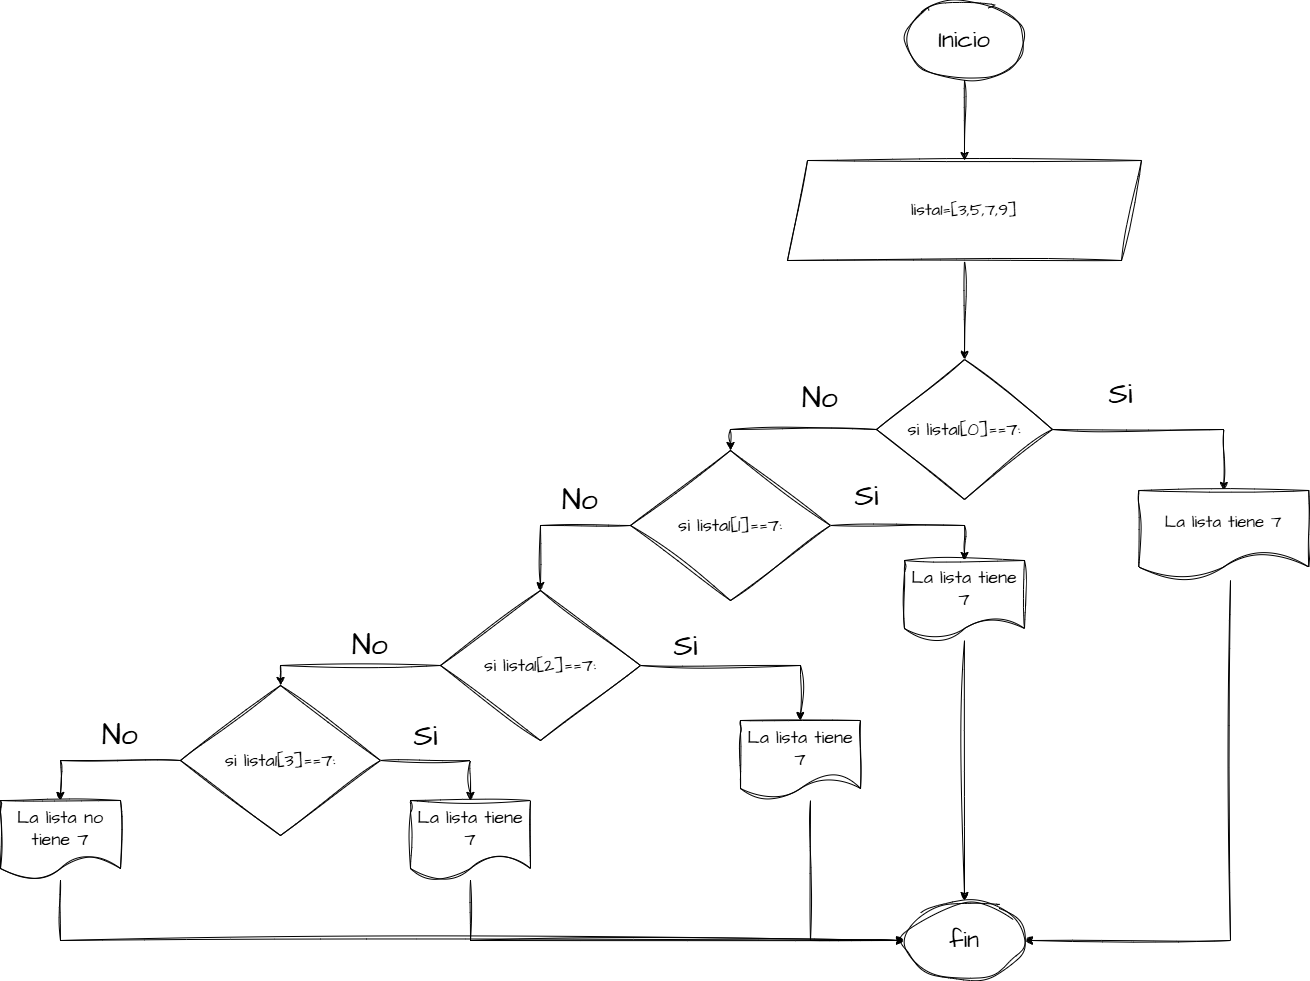

The diagram above was exported from draw.io. Its source (the exported page's mxGraphModel, read from the mxfile embedded in the PNG):
<mxGraphModel dx="2571" dy="1052" grid="1" gridSize="10" guides="1" tooltips="1" connect="1" arrows="1" fold="1" page="1" pageScale="1" pageWidth="827" pageHeight="1169" math="0" shadow="0" adaptiveColors="simple">
  <root>
    <mxCell id="0" />
    <mxCell id="1" parent="0" />
    <mxCell id="EIppx8NPZ4alcb9eO0uC-8" style="edgeStyle=orthogonalEdgeStyle;rounded=0;sketch=1;hachureGap=4;jiggle=2;curveFitting=1;orthogonalLoop=1;jettySize=auto;html=1;entryX=0.5;entryY=0;entryDx=0;entryDy=0;fontFamily=Architects Daughter;fontSource=https%3A%2F%2Ffonts.googleapis.com%2Fcss%3Ffamily%3DArchitects%2BDaughter;" parent="1" source="EIppx8NPZ4alcb9eO0uC-4" target="EIppx8NPZ4alcb9eO0uC-6" edge="1">
      <mxGeometry relative="1" as="geometry" />
    </mxCell>
    <mxCell id="EIppx8NPZ4alcb9eO0uC-4" value="&lt;font style=&quot;font-size: 24px;&quot;&gt;Inicio&lt;/font&gt;" style="ellipse;whiteSpace=wrap;html=1;sketch=1;hachureGap=4;jiggle=2;curveFitting=1;fontFamily=Architects Daughter;fontSource=https%3A%2F%2Ffonts.googleapis.com%2Fcss%3Ffamily%3DArchitects%2BDaughter;" parent="1" vertex="1">
      <mxGeometry x="354" y="670" width="120" height="80" as="geometry" />
    </mxCell>
    <mxCell id="uhQTdtI53ltZ2COBJoXG-33" style="edgeStyle=orthogonalEdgeStyle;rounded=0;sketch=1;hachureGap=4;jiggle=2;curveFitting=1;orthogonalLoop=1;jettySize=auto;html=1;entryX=0.5;entryY=0;entryDx=0;entryDy=0;fontFamily=Architects Daughter;fontSource=https%3A%2F%2Ffonts.googleapis.com%2Fcss%3Ffamily%3DArchitects%2BDaughter;" edge="1" parent="1" source="EIppx8NPZ4alcb9eO0uC-6" target="EIppx8NPZ4alcb9eO0uC-10">
      <mxGeometry relative="1" as="geometry" />
    </mxCell>
    <mxCell id="EIppx8NPZ4alcb9eO0uC-6" value="&lt;span style=&quot;font-size: 17px;&quot;&gt;lista1=[3,5,7,9]&lt;/span&gt;" style="shape=parallelogram;perimeter=parallelogramPerimeter;whiteSpace=wrap;html=1;fixedSize=1;sketch=1;hachureGap=4;jiggle=2;curveFitting=1;fontFamily=Architects Daughter;fontSource=https%3A%2F%2Ffonts.googleapis.com%2Fcss%3Ffamily%3DArchitects%2BDaughter;" parent="1" vertex="1">
      <mxGeometry x="237" y="830" width="354" height="100" as="geometry" />
    </mxCell>
    <mxCell id="uhQTdtI53ltZ2COBJoXG-1" style="edgeStyle=orthogonalEdgeStyle;rounded=0;sketch=1;hachureGap=4;jiggle=2;curveFitting=1;orthogonalLoop=1;jettySize=auto;html=1;entryX=0.5;entryY=0;entryDx=0;entryDy=0;fontFamily=Architects Daughter;fontSource=https%3A%2F%2Ffonts.googleapis.com%2Fcss%3Ffamily%3DArchitects%2BDaughter;" edge="1" parent="1" source="EIppx8NPZ4alcb9eO0uC-10" target="EIppx8NPZ4alcb9eO0uC-27">
      <mxGeometry relative="1" as="geometry" />
    </mxCell>
    <mxCell id="uhQTdtI53ltZ2COBJoXG-3" style="edgeStyle=orthogonalEdgeStyle;rounded=0;sketch=1;hachureGap=4;jiggle=2;curveFitting=1;orthogonalLoop=1;jettySize=auto;html=1;entryX=0.5;entryY=0;entryDx=0;entryDy=0;fontFamily=Architects Daughter;fontSource=https%3A%2F%2Ffonts.googleapis.com%2Fcss%3Ffamily%3DArchitects%2BDaughter;" edge="1" parent="1" source="EIppx8NPZ4alcb9eO0uC-10" target="uhQTdtI53ltZ2COBJoXG-2">
      <mxGeometry relative="1" as="geometry" />
    </mxCell>
    <mxCell id="EIppx8NPZ4alcb9eO0uC-10" value="&lt;span style=&quot;font-size: 18px;&quot;&gt;si lista1[0]==7:&lt;/span&gt;" style="rhombus;whiteSpace=wrap;html=1;sketch=1;hachureGap=4;jiggle=2;curveFitting=1;fontFamily=Architects Daughter;fontSource=https%3A%2F%2Ffonts.googleapis.com%2Fcss%3Ffamily%3DArchitects%2BDaughter;" parent="1" vertex="1">
      <mxGeometry x="326" y="1029" width="176" height="140" as="geometry" />
    </mxCell>
    <mxCell id="EIppx8NPZ4alcb9eO0uC-17" value="&lt;font style=&quot;font-size: 30px;&quot;&gt;Si&lt;/font&gt;" style="text;html=1;align=center;verticalAlign=middle;resizable=0;points=[];autosize=1;strokeColor=none;fillColor=none;fontFamily=Architects Daughter;fontSource=https%3A%2F%2Ffonts.googleapis.com%2Fcss%3Ffamily%3DArchitects%2BDaughter;" parent="1" vertex="1">
      <mxGeometry x="545" y="1038" width="50" height="50" as="geometry" />
    </mxCell>
    <mxCell id="EIppx8NPZ4alcb9eO0uC-18" value="&lt;div style=&quot;text-align: center;&quot;&gt;&lt;span style=&quot;background-color: transparent; color: light-dark(rgb(0, 0, 0), rgb(255, 255, 255)); font-size: 30px; text-wrap-mode: nowrap;&quot;&gt;No&lt;/span&gt;&lt;/div&gt;" style="text;whiteSpace=wrap;html=1;fontFamily=Architects Daughter;fontSource=https%3A%2F%2Ffonts.googleapis.com%2Fcss%3Ffamily%3DArchitects%2BDaughter;" parent="1" vertex="1">
      <mxGeometry x="250" y="1043" width="50" height="40" as="geometry" />
    </mxCell>
    <mxCell id="uhQTdtI53ltZ2COBJoXG-32" style="edgeStyle=orthogonalEdgeStyle;rounded=0;sketch=1;hachureGap=4;jiggle=2;curveFitting=1;orthogonalLoop=1;jettySize=auto;html=1;entryX=1;entryY=0.5;entryDx=0;entryDy=0;fontFamily=Architects Daughter;fontSource=https%3A%2F%2Ffonts.googleapis.com%2Fcss%3Ffamily%3DArchitects%2BDaughter;" edge="1" parent="1" source="EIppx8NPZ4alcb9eO0uC-27" target="uhQTdtI53ltZ2COBJoXG-26">
      <mxGeometry relative="1" as="geometry">
        <Array as="points">
          <mxPoint x="680" y="1610" />
        </Array>
      </mxGeometry>
    </mxCell>
    <mxCell id="EIppx8NPZ4alcb9eO0uC-27" value="&lt;span style=&quot;font-size: 17px;&quot;&gt;La lista tiene 7&lt;/span&gt;" style="shape=document;whiteSpace=wrap;html=1;boundedLbl=1;sketch=1;hachureGap=4;jiggle=2;curveFitting=1;fontFamily=Architects Daughter;fontSource=https%3A%2F%2Ffonts.googleapis.com%2Fcss%3Ffamily%3DArchitects%2BDaughter;" parent="1" vertex="1">
      <mxGeometry x="588.25" y="1160" width="170" height="90" as="geometry" />
    </mxCell>
    <mxCell id="uhQTdtI53ltZ2COBJoXG-5" style="edgeStyle=orthogonalEdgeStyle;rounded=0;sketch=1;hachureGap=4;jiggle=2;curveFitting=1;orthogonalLoop=1;jettySize=auto;html=1;entryX=0.5;entryY=0;entryDx=0;entryDy=0;fontFamily=Architects Daughter;fontSource=https%3A%2F%2Ffonts.googleapis.com%2Fcss%3Ffamily%3DArchitects%2BDaughter;" edge="1" parent="1" source="uhQTdtI53ltZ2COBJoXG-2" target="uhQTdtI53ltZ2COBJoXG-4">
      <mxGeometry relative="1" as="geometry" />
    </mxCell>
    <mxCell id="uhQTdtI53ltZ2COBJoXG-10" style="edgeStyle=orthogonalEdgeStyle;rounded=0;sketch=1;hachureGap=4;jiggle=2;curveFitting=1;orthogonalLoop=1;jettySize=auto;html=1;fontFamily=Architects Daughter;fontSource=https%3A%2F%2Ffonts.googleapis.com%2Fcss%3Ffamily%3DArchitects%2BDaughter;" edge="1" parent="1" source="uhQTdtI53ltZ2COBJoXG-2" target="uhQTdtI53ltZ2COBJoXG-8">
      <mxGeometry relative="1" as="geometry">
        <Array as="points">
          <mxPoint x="-10" y="1195" />
        </Array>
      </mxGeometry>
    </mxCell>
    <mxCell id="uhQTdtI53ltZ2COBJoXG-2" value="&lt;span style=&quot;font-size: 18px;&quot;&gt;si lista1[1]==7:&lt;/span&gt;" style="rhombus;whiteSpace=wrap;html=1;sketch=1;hachureGap=4;jiggle=2;curveFitting=1;fontFamily=Architects Daughter;fontSource=https%3A%2F%2Ffonts.googleapis.com%2Fcss%3Ffamily%3DArchitects%2BDaughter;" vertex="1" parent="1">
      <mxGeometry x="80" y="1120" width="200" height="150" as="geometry" />
    </mxCell>
    <mxCell id="uhQTdtI53ltZ2COBJoXG-31" style="edgeStyle=orthogonalEdgeStyle;rounded=0;sketch=1;hachureGap=4;jiggle=2;curveFitting=1;orthogonalLoop=1;jettySize=auto;html=1;entryX=0.5;entryY=0;entryDx=0;entryDy=0;fontFamily=Architects Daughter;fontSource=https%3A%2F%2Ffonts.googleapis.com%2Fcss%3Ffamily%3DArchitects%2BDaughter;" edge="1" parent="1" source="uhQTdtI53ltZ2COBJoXG-4" target="uhQTdtI53ltZ2COBJoXG-26">
      <mxGeometry relative="1" as="geometry" />
    </mxCell>
    <mxCell id="uhQTdtI53ltZ2COBJoXG-4" value="&lt;font style=&quot;font-size: 18px;&quot;&gt;La lista tiene 7&lt;/font&gt;" style="shape=document;whiteSpace=wrap;html=1;boundedLbl=1;sketch=1;hachureGap=4;jiggle=2;curveFitting=1;fontFamily=Architects Daughter;fontSource=https%3A%2F%2Ffonts.googleapis.com%2Fcss%3Ffamily%3DArchitects%2BDaughter;" vertex="1" parent="1">
      <mxGeometry x="354" y="1230" width="120" height="80" as="geometry" />
    </mxCell>
    <mxCell id="uhQTdtI53ltZ2COBJoXG-6" value="&lt;font style=&quot;font-size: 30px;&quot;&gt;Si&lt;/font&gt;" style="text;html=1;align=center;verticalAlign=middle;resizable=0;points=[];autosize=1;strokeColor=none;fillColor=none;fontFamily=Architects Daughter;fontSource=https%3A%2F%2Ffonts.googleapis.com%2Fcss%3Ffamily%3DArchitects%2BDaughter;" vertex="1" parent="1">
      <mxGeometry x="291" y="1140" width="50" height="50" as="geometry" />
    </mxCell>
    <mxCell id="uhQTdtI53ltZ2COBJoXG-13" style="edgeStyle=orthogonalEdgeStyle;rounded=0;sketch=1;hachureGap=4;jiggle=2;curveFitting=1;orthogonalLoop=1;jettySize=auto;html=1;entryX=0.5;entryY=0;entryDx=0;entryDy=0;fontFamily=Architects Daughter;fontSource=https%3A%2F%2Ffonts.googleapis.com%2Fcss%3Ffamily%3DArchitects%2BDaughter;" edge="1" parent="1" source="uhQTdtI53ltZ2COBJoXG-8" target="uhQTdtI53ltZ2COBJoXG-11">
      <mxGeometry relative="1" as="geometry" />
    </mxCell>
    <mxCell id="uhQTdtI53ltZ2COBJoXG-19" style="edgeStyle=orthogonalEdgeStyle;rounded=0;sketch=1;hachureGap=4;jiggle=2;curveFitting=1;orthogonalLoop=1;jettySize=auto;html=1;entryX=0.5;entryY=0;entryDx=0;entryDy=0;fontFamily=Architects Daughter;fontSource=https%3A%2F%2Ffonts.googleapis.com%2Fcss%3Ffamily%3DArchitects%2BDaughter;" edge="1" parent="1" source="uhQTdtI53ltZ2COBJoXG-8" target="uhQTdtI53ltZ2COBJoXG-16">
      <mxGeometry relative="1" as="geometry" />
    </mxCell>
    <mxCell id="uhQTdtI53ltZ2COBJoXG-8" value="&lt;span style=&quot;font-size: 18px;&quot;&gt;si lista1[2]==7:&lt;/span&gt;" style="rhombus;whiteSpace=wrap;html=1;sketch=1;hachureGap=4;jiggle=2;curveFitting=1;fontFamily=Architects Daughter;fontSource=https%3A%2F%2Ffonts.googleapis.com%2Fcss%3Ffamily%3DArchitects%2BDaughter;" vertex="1" parent="1">
      <mxGeometry x="-110" y="1260" width="200" height="150" as="geometry" />
    </mxCell>
    <mxCell id="uhQTdtI53ltZ2COBJoXG-29" style="edgeStyle=orthogonalEdgeStyle;rounded=0;sketch=1;hachureGap=4;jiggle=2;curveFitting=1;orthogonalLoop=1;jettySize=auto;html=1;entryX=0;entryY=0.5;entryDx=0;entryDy=0;fontFamily=Architects Daughter;fontSource=https%3A%2F%2Ffonts.googleapis.com%2Fcss%3Ffamily%3DArchitects%2BDaughter;" edge="1" parent="1" source="uhQTdtI53ltZ2COBJoXG-11" target="uhQTdtI53ltZ2COBJoXG-26">
      <mxGeometry relative="1" as="geometry">
        <Array as="points">
          <mxPoint x="260" y="1610" />
        </Array>
      </mxGeometry>
    </mxCell>
    <mxCell id="uhQTdtI53ltZ2COBJoXG-11" value="&lt;font style=&quot;font-size: 18px;&quot;&gt;La lista tiene 7&lt;/font&gt;" style="shape=document;whiteSpace=wrap;html=1;boundedLbl=1;sketch=1;hachureGap=4;jiggle=2;curveFitting=1;fontFamily=Architects Daughter;fontSource=https%3A%2F%2Ffonts.googleapis.com%2Fcss%3Ffamily%3DArchitects%2BDaughter;" vertex="1" parent="1">
      <mxGeometry x="190" y="1390" width="120" height="80" as="geometry" />
    </mxCell>
    <mxCell id="uhQTdtI53ltZ2COBJoXG-12" value="&lt;font style=&quot;font-size: 30px;&quot;&gt;Si&lt;/font&gt;" style="text;html=1;align=center;verticalAlign=middle;resizable=0;points=[];autosize=1;strokeColor=none;fillColor=none;fontFamily=Architects Daughter;fontSource=https%3A%2F%2Ffonts.googleapis.com%2Fcss%3Ffamily%3DArchitects%2BDaughter;" vertex="1" parent="1">
      <mxGeometry x="110" y="1290" width="50" height="50" as="geometry" />
    </mxCell>
    <mxCell id="uhQTdtI53ltZ2COBJoXG-14" value="&lt;div style=&quot;text-align: center;&quot;&gt;&lt;span style=&quot;background-color: transparent; color: light-dark(rgb(0, 0, 0), rgb(255, 255, 255)); font-size: 30px; text-wrap-mode: nowrap;&quot;&gt;No&lt;/span&gt;&lt;/div&gt;" style="text;whiteSpace=wrap;html=1;fontFamily=Architects Daughter;fontSource=https%3A%2F%2Ffonts.googleapis.com%2Fcss%3Ffamily%3DArchitects%2BDaughter;" vertex="1" parent="1">
      <mxGeometry x="10" y="1145" width="50" height="40" as="geometry" />
    </mxCell>
    <mxCell id="uhQTdtI53ltZ2COBJoXG-15" value="&lt;div style=&quot;text-align: center;&quot;&gt;&lt;span style=&quot;background-color: transparent; color: light-dark(rgb(0, 0, 0), rgb(255, 255, 255)); font-size: 30px; text-wrap-mode: nowrap;&quot;&gt;No&lt;/span&gt;&lt;/div&gt;" style="text;whiteSpace=wrap;html=1;fontFamily=Architects Daughter;fontSource=https%3A%2F%2Ffonts.googleapis.com%2Fcss%3Ffamily%3DArchitects%2BDaughter;" vertex="1" parent="1">
      <mxGeometry x="-200" y="1290" width="50" height="50" as="geometry" />
    </mxCell>
    <mxCell id="uhQTdtI53ltZ2COBJoXG-21" style="edgeStyle=orthogonalEdgeStyle;rounded=0;sketch=1;hachureGap=4;jiggle=2;curveFitting=1;orthogonalLoop=1;jettySize=auto;html=1;entryX=0.5;entryY=0;entryDx=0;entryDy=0;fontFamily=Architects Daughter;fontSource=https%3A%2F%2Ffonts.googleapis.com%2Fcss%3Ffamily%3DArchitects%2BDaughter;" edge="1" parent="1" source="uhQTdtI53ltZ2COBJoXG-16" target="uhQTdtI53ltZ2COBJoXG-20">
      <mxGeometry relative="1" as="geometry" />
    </mxCell>
    <mxCell id="uhQTdtI53ltZ2COBJoXG-25" style="edgeStyle=orthogonalEdgeStyle;rounded=0;sketch=1;hachureGap=4;jiggle=2;curveFitting=1;orthogonalLoop=1;jettySize=auto;html=1;entryX=0.5;entryY=0;entryDx=0;entryDy=0;fontFamily=Architects Daughter;fontSource=https%3A%2F%2Ffonts.googleapis.com%2Fcss%3Ffamily%3DArchitects%2BDaughter;" edge="1" parent="1" source="uhQTdtI53ltZ2COBJoXG-16" target="uhQTdtI53ltZ2COBJoXG-24">
      <mxGeometry relative="1" as="geometry" />
    </mxCell>
    <mxCell id="uhQTdtI53ltZ2COBJoXG-16" value="&lt;span style=&quot;font-size: 18px;&quot;&gt;si lista1[3]==7:&lt;/span&gt;" style="rhombus;whiteSpace=wrap;html=1;sketch=1;hachureGap=4;jiggle=2;curveFitting=1;fontFamily=Architects Daughter;fontSource=https%3A%2F%2Ffonts.googleapis.com%2Fcss%3Ffamily%3DArchitects%2BDaughter;" vertex="1" parent="1">
      <mxGeometry x="-370" y="1355" width="200" height="150" as="geometry" />
    </mxCell>
    <mxCell id="uhQTdtI53ltZ2COBJoXG-28" style="edgeStyle=orthogonalEdgeStyle;rounded=0;sketch=1;hachureGap=4;jiggle=2;curveFitting=1;orthogonalLoop=1;jettySize=auto;html=1;entryX=0;entryY=0.5;entryDx=0;entryDy=0;fontFamily=Architects Daughter;fontSource=https%3A%2F%2Ffonts.googleapis.com%2Fcss%3Ffamily%3DArchitects%2BDaughter;" edge="1" parent="1" source="uhQTdtI53ltZ2COBJoXG-20" target="uhQTdtI53ltZ2COBJoXG-26">
      <mxGeometry relative="1" as="geometry">
        <Array as="points">
          <mxPoint x="-80" y="1610" />
        </Array>
      </mxGeometry>
    </mxCell>
    <mxCell id="uhQTdtI53ltZ2COBJoXG-20" value="&lt;font style=&quot;font-size: 18px;&quot;&gt;La lista tiene 7&lt;/font&gt;" style="shape=document;whiteSpace=wrap;html=1;boundedLbl=1;sketch=1;hachureGap=4;jiggle=2;curveFitting=1;fontFamily=Architects Daughter;fontSource=https%3A%2F%2Ffonts.googleapis.com%2Fcss%3Ffamily%3DArchitects%2BDaughter;" vertex="1" parent="1">
      <mxGeometry x="-140" y="1470" width="120" height="80" as="geometry" />
    </mxCell>
    <mxCell id="uhQTdtI53ltZ2COBJoXG-22" value="&lt;font style=&quot;font-size: 30px;&quot;&gt;Si&lt;/font&gt;" style="text;html=1;align=center;verticalAlign=middle;resizable=0;points=[];autosize=1;strokeColor=none;fillColor=none;fontFamily=Architects Daughter;fontSource=https%3A%2F%2Ffonts.googleapis.com%2Fcss%3Ffamily%3DArchitects%2BDaughter;" vertex="1" parent="1">
      <mxGeometry x="-150" y="1380" width="50" height="50" as="geometry" />
    </mxCell>
    <mxCell id="uhQTdtI53ltZ2COBJoXG-23" value="&lt;div style=&quot;text-align: center;&quot;&gt;&lt;span style=&quot;background-color: transparent; color: light-dark(rgb(0, 0, 0), rgb(255, 255, 255)); font-size: 30px; text-wrap-mode: nowrap;&quot;&gt;No&lt;/span&gt;&lt;/div&gt;" style="text;whiteSpace=wrap;html=1;fontFamily=Architects Daughter;fontSource=https%3A%2F%2Ffonts.googleapis.com%2Fcss%3Ffamily%3DArchitects%2BDaughter;" vertex="1" parent="1">
      <mxGeometry x="-450" y="1380" width="50" height="50" as="geometry" />
    </mxCell>
    <mxCell id="uhQTdtI53ltZ2COBJoXG-27" style="edgeStyle=orthogonalEdgeStyle;rounded=0;sketch=1;hachureGap=4;jiggle=2;curveFitting=1;orthogonalLoop=1;jettySize=auto;html=1;entryX=0;entryY=0.5;entryDx=0;entryDy=0;fontFamily=Architects Daughter;fontSource=https%3A%2F%2Ffonts.googleapis.com%2Fcss%3Ffamily%3DArchitects%2BDaughter;" edge="1" parent="1" source="uhQTdtI53ltZ2COBJoXG-24" target="uhQTdtI53ltZ2COBJoXG-26">
      <mxGeometry relative="1" as="geometry">
        <Array as="points">
          <mxPoint x="-490" y="1610" />
        </Array>
      </mxGeometry>
    </mxCell>
    <mxCell id="uhQTdtI53ltZ2COBJoXG-24" value="&lt;font style=&quot;font-size: 18px;&quot;&gt;La lista no tiene 7&lt;/font&gt;" style="shape=document;whiteSpace=wrap;html=1;boundedLbl=1;sketch=1;hachureGap=4;jiggle=2;curveFitting=1;fontFamily=Architects Daughter;fontSource=https%3A%2F%2Ffonts.googleapis.com%2Fcss%3Ffamily%3DArchitects%2BDaughter;" vertex="1" parent="1">
      <mxGeometry x="-550" y="1470" width="120" height="80" as="geometry" />
    </mxCell>
    <mxCell id="uhQTdtI53ltZ2COBJoXG-26" value="&lt;font style=&quot;font-size: 24px;&quot;&gt;fin&lt;/font&gt;" style="ellipse;whiteSpace=wrap;html=1;sketch=1;hachureGap=4;jiggle=2;curveFitting=1;fontFamily=Architects Daughter;fontSource=https%3A%2F%2Ffonts.googleapis.com%2Fcss%3Ffamily%3DArchitects%2BDaughter;" vertex="1" parent="1">
      <mxGeometry x="354" y="1570" width="120" height="80" as="geometry" />
    </mxCell>
  </root>
</mxGraphModel>